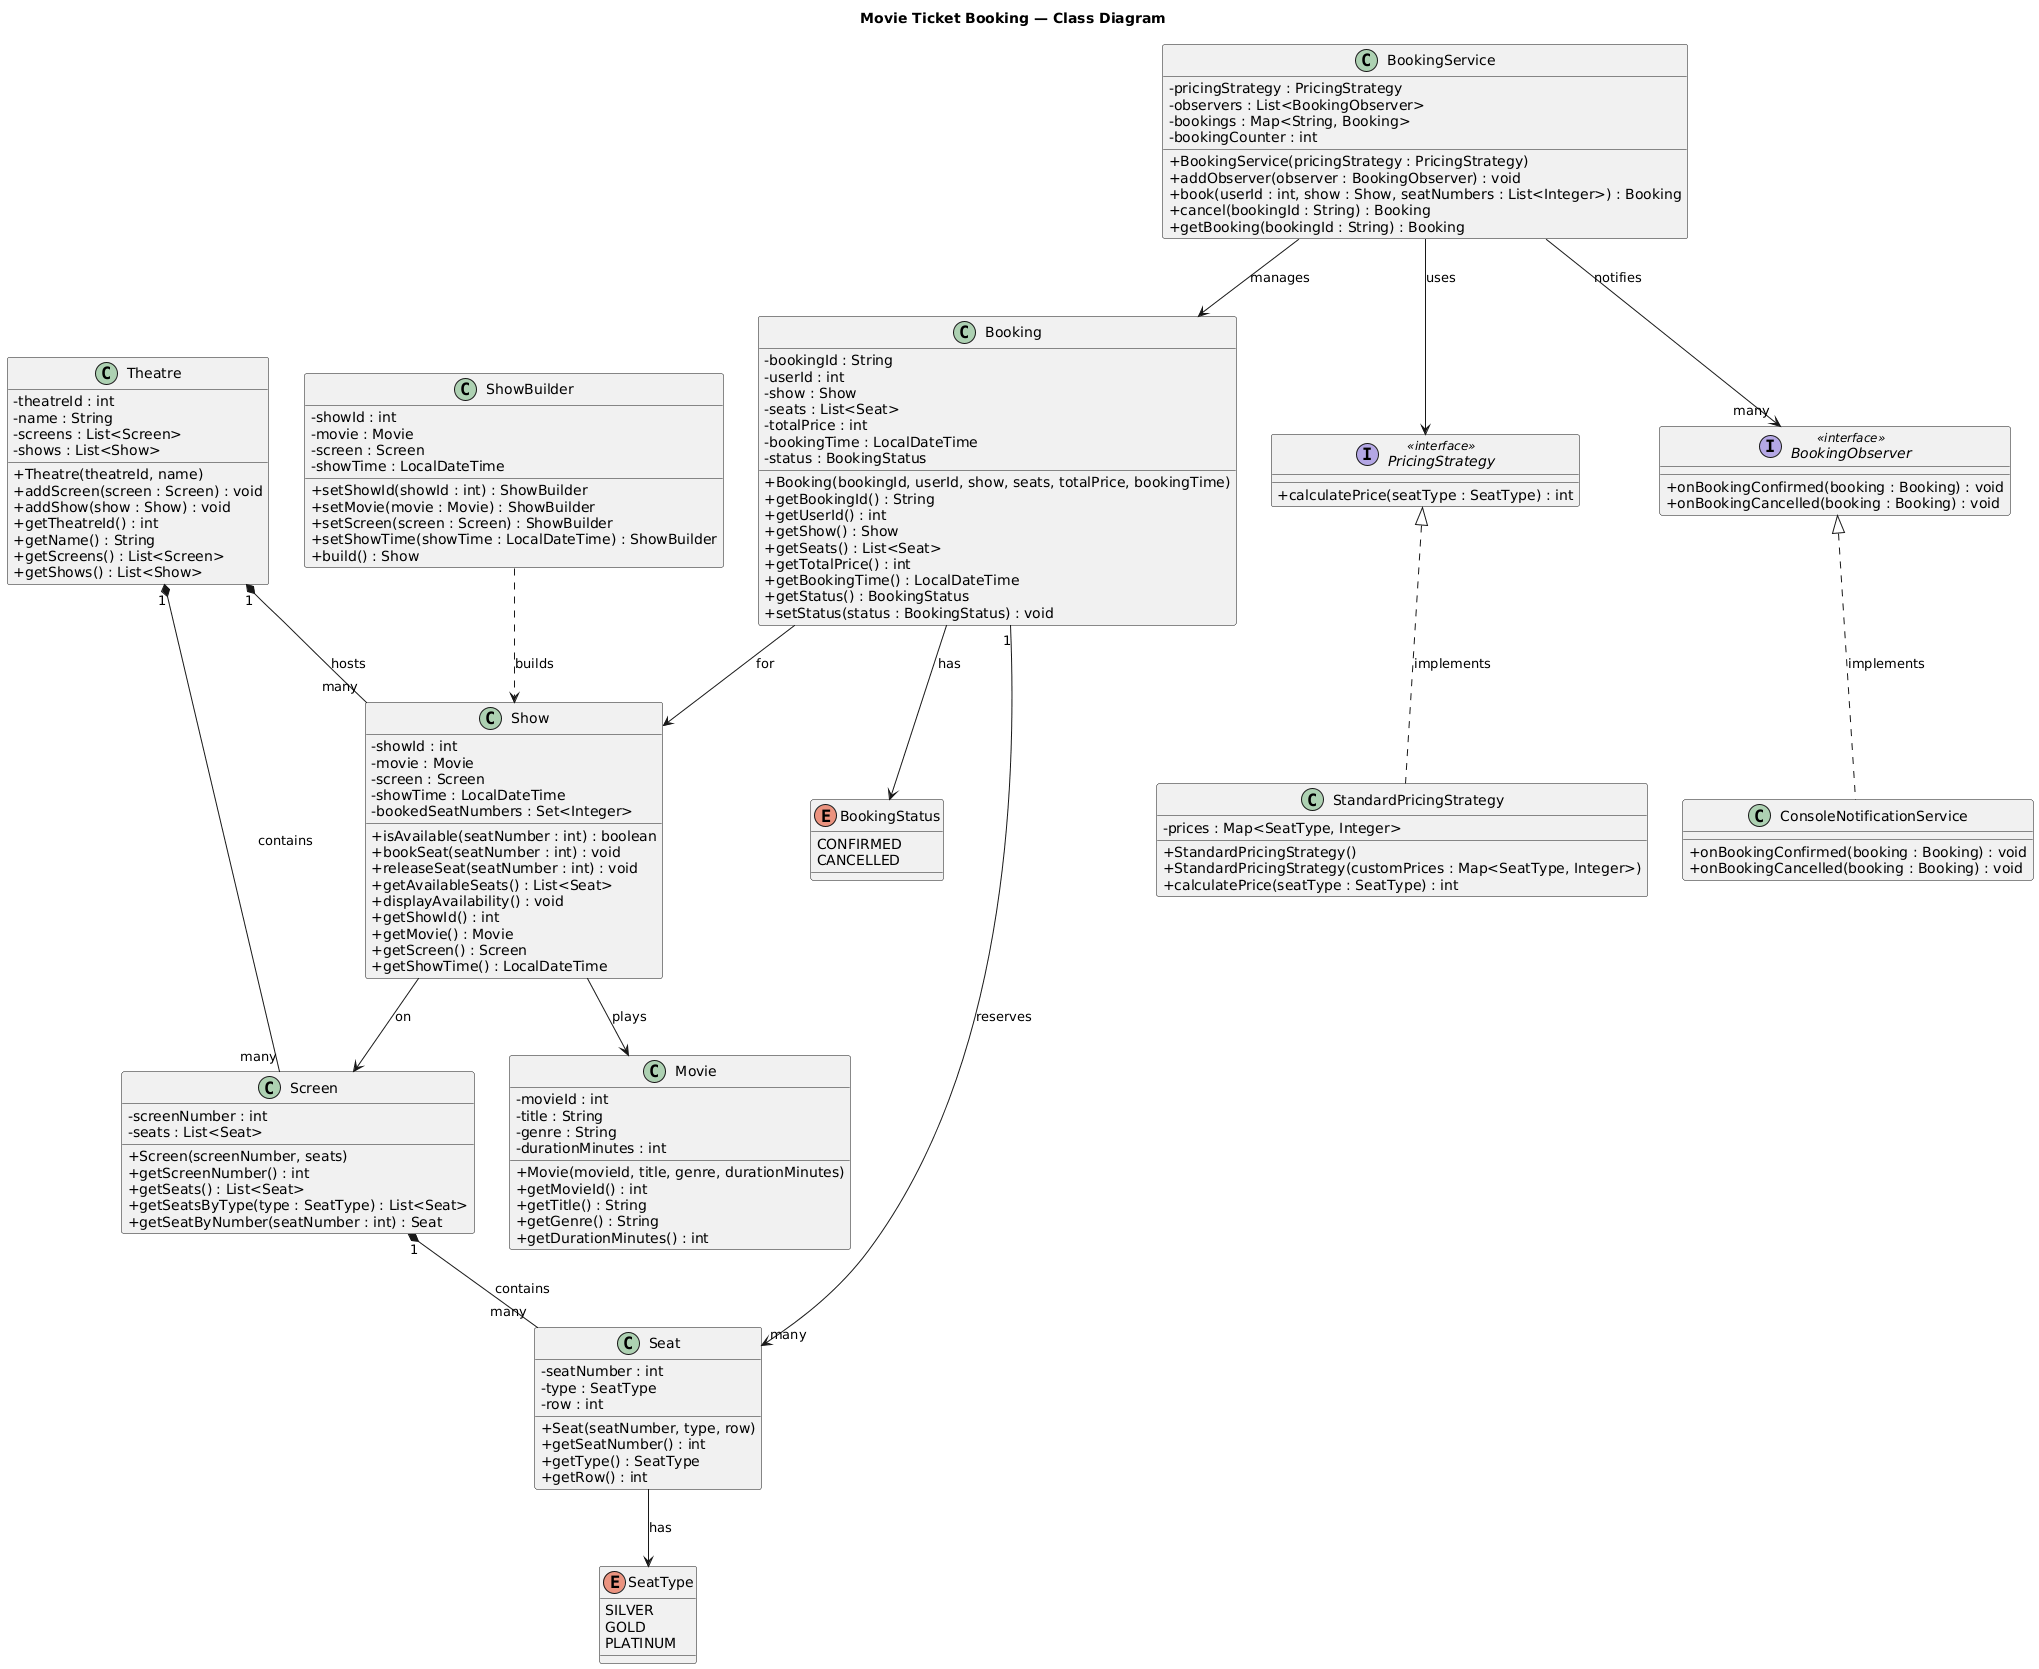

The diagram above was rendered by PlantUML. Its source (embedded in the PNG):
@startuml
skinparam classAttributeIconSize 0
skinparam shadowing false
skinparam defaultFontName Inter

title Movie Ticket Booking — Class Diagram

' ──────────── Enums ────────────

enum SeatType {
    SILVER
    GOLD
    PLATINUM
}

enum BookingStatus {
    CONFIRMED
    CANCELLED
}

' ──────────── Core Models ────────────

class Movie {
    - movieId : int
    - title : String
    - genre : String
    - durationMinutes : int
    + Movie(movieId, title, genre, durationMinutes)
    + getMovieId() : int
    + getTitle() : String
    + getGenre() : String
    + getDurationMinutes() : int
}

class Seat {
    - seatNumber : int
    - type : SeatType
    - row : int
    + Seat(seatNumber, type, row)
    + getSeatNumber() : int
    + getType() : SeatType
    + getRow() : int
}

class Screen {
    - screenNumber : int
    - seats : List<Seat>
    + Screen(screenNumber, seats)
    + getScreenNumber() : int
    + getSeats() : List<Seat>
    + getSeatsByType(type : SeatType) : List<Seat>
    + getSeatByNumber(seatNumber : int) : Seat
}

class Show {
    - showId : int
    - movie : Movie
    - screen : Screen
    - showTime : LocalDateTime
    - bookedSeatNumbers : Set<Integer>
    + isAvailable(seatNumber : int) : boolean
    + bookSeat(seatNumber : int) : void
    + releaseSeat(seatNumber : int) : void
    + getAvailableSeats() : List<Seat>
    + displayAvailability() : void
    + getShowId() : int
    + getMovie() : Movie
    + getScreen() : Screen
    + getShowTime() : LocalDateTime
}

class Theatre {
    - theatreId : int
    - name : String
    - screens : List<Screen>
    - shows : List<Show>
    + Theatre(theatreId, name)
    + addScreen(screen : Screen) : void
    + addShow(show : Show) : void
    + getTheatreId() : int
    + getName() : String
    + getScreens() : List<Screen>
    + getShows() : List<Show>
}

class Booking {
    - bookingId : String
    - userId : int
    - show : Show
    - seats : List<Seat>
    - totalPrice : int
    - bookingTime : LocalDateTime
    - status : BookingStatus
    + Booking(bookingId, userId, show, seats, totalPrice, bookingTime)
    + getBookingId() : String
    + getUserId() : int
    + getShow() : Show
    + getSeats() : List<Seat>
    + getTotalPrice() : int
    + getBookingTime() : LocalDateTime
    + getStatus() : BookingStatus
    + setStatus(status : BookingStatus) : void
}

' ──────────── Strategy ────────────

interface PricingStrategy <<interface>> {
    + calculatePrice(seatType : SeatType) : int
}

class StandardPricingStrategy {
    - prices : Map<SeatType, Integer>
    + StandardPricingStrategy()
    + StandardPricingStrategy(customPrices : Map<SeatType, Integer>)
    + calculatePrice(seatType : SeatType) : int
}

' ──────────── Observer ────────────

interface BookingObserver <<interface>> {
    + onBookingConfirmed(booking : Booking) : void
    + onBookingCancelled(booking : Booking) : void
}

class ConsoleNotificationService {
    + onBookingConfirmed(booking : Booking) : void
    + onBookingCancelled(booking : Booking) : void
}

' ──────────── Service ────────────

class BookingService {
    - pricingStrategy : PricingStrategy
    - observers : List<BookingObserver>
    - bookings : Map<String, Booking>
    - bookingCounter : int
    + BookingService(pricingStrategy : PricingStrategy)
    + addObserver(observer : BookingObserver) : void
    + book(userId : int, show : Show, seatNumbers : List<Integer>) : Booking
    + cancel(bookingId : String) : Booking
    + getBooking(bookingId : String) : Booking
}

' ──────────── Builder ────────────

class ShowBuilder {
    - showId : int
    - movie : Movie
    - screen : Screen
    - showTime : LocalDateTime
    + setShowId(showId : int) : ShowBuilder
    + setMovie(movie : Movie) : ShowBuilder
    + setScreen(screen : Screen) : ShowBuilder
    + setShowTime(showTime : LocalDateTime) : ShowBuilder
    + build() : Show
}

' ──────────── Relationships ────────────

Seat --> SeatType : has
Booking --> BookingStatus : has

Screen "1" *-- "many" Seat : contains
Theatre "1" *-- "many" Screen : contains
Theatre "1" *-- "many" Show : hosts

Show --> Movie : plays
Show --> Screen : on

Booking --> Show : for
Booking "1" --> "many" Seat : reserves

PricingStrategy <|.. StandardPricingStrategy : implements
BookingObserver <|.. ConsoleNotificationService : implements

BookingService --> PricingStrategy : uses
BookingService --> "many" BookingObserver : notifies
BookingService --> Booking : manages

ShowBuilder ..> Show : builds
@enduml